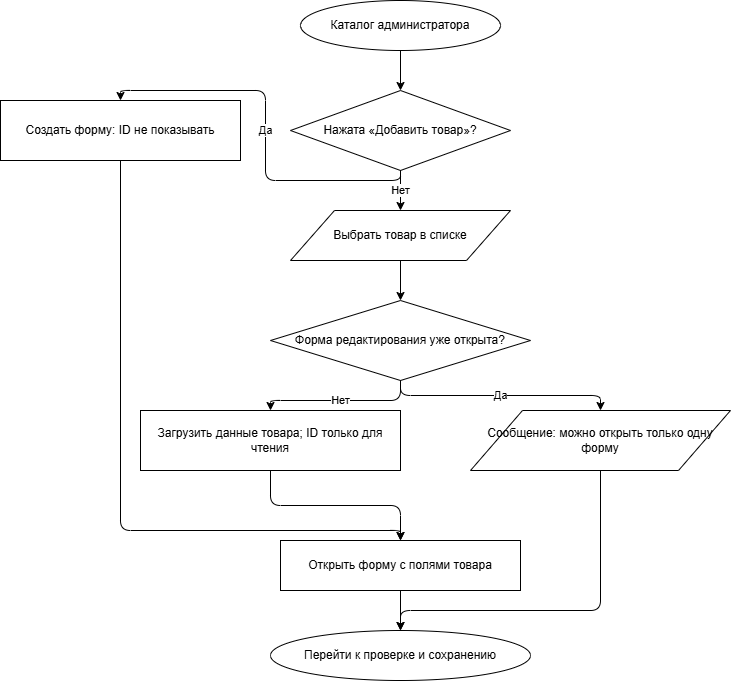

The diagram above was exported from draw.io. Its source (the exported page's mxGraphModel, read from the mxfile embedded in the PNG):
<mxGraphModel dx="1414" dy="785" grid="1" gridSize="10" guides="1" tooltips="1" connect="1" arrows="1" fold="1" page="1" pageScale="1" pageWidth="827" pageHeight="1169" math="0" shadow="0">
  <root>
    <mxCell id="0" />
    <mxCell id="1" parent="0" />
    <mxCell id="ZVa7H9WmukOm5eRpZMmE-1" parent="1" style="ellipse;whiteSpace=wrap;html=1;fillColor=#ffffff;strokeColor=#000000;" value="Каталог администратора" vertex="1">
      <mxGeometry height="50" width="200" x="410" y="30" as="geometry" />
    </mxCell>
    <mxCell id="ZVa7H9WmukOm5eRpZMmE-2" parent="1" style="rhombus;whiteSpace=wrap;html=1;fillColor=#ffffff;strokeColor=#000000;" value="Нажата «Добавить товар»?" vertex="1">
      <mxGeometry height="80" width="220" x="400" y="120" as="geometry" />
    </mxCell>
    <mxCell id="ZVa7H9WmukOm5eRpZMmE-3" parent="1" style="rounded=0;whiteSpace=wrap;html=1;fillColor=#ffffff;strokeColor=#000000;" value="Создать форму: ID не показывать" vertex="1">
      <mxGeometry height="60" width="240" x="110" y="130" as="geometry" />
    </mxCell>
    <mxCell id="ZVa7H9WmukOm5eRpZMmE-4" parent="1" style="shape=parallelogram;perimeter=parallelogramPerimeter;whiteSpace=wrap;html=1;fillColor=#ffffff;strokeColor=#000000;" value="Выбрать товар в списке" vertex="1">
      <mxGeometry height="50" width="220" x="400" y="240" as="geometry" />
    </mxCell>
    <mxCell id="ZVa7H9WmukOm5eRpZMmE-5" parent="1" style="rhombus;whiteSpace=wrap;html=1;fillColor=#ffffff;strokeColor=#000000;" value="Форма редактирования уже открыта?" vertex="1">
      <mxGeometry height="80" width="260" x="380" y="330" as="geometry" />
    </mxCell>
    <mxCell id="ZVa7H9WmukOm5eRpZMmE-6" parent="1" style="shape=parallelogram;perimeter=parallelogramPerimeter;whiteSpace=wrap;html=1;fillColor=#ffffff;strokeColor=#000000;" value="Сообщение: можно открыть только одну форму" vertex="1">
      <mxGeometry height="60" width="260" x="580" y="440" as="geometry" />
    </mxCell>
    <mxCell id="ZVa7H9WmukOm5eRpZMmE-7" parent="1" style="rounded=0;whiteSpace=wrap;html=1;fillColor=#ffffff;strokeColor=#000000;" value="Загрузить данные товара; ID только для чтения" vertex="1">
      <mxGeometry height="60" width="260" x="250" y="440" as="geometry" />
    </mxCell>
    <mxCell id="ZVa7H9WmukOm5eRpZMmE-8" parent="1" style="rounded=0;whiteSpace=wrap;html=1;fillColor=#ffffff;strokeColor=#000000;" value="Открыть форму с полями товара" vertex="1">
      <mxGeometry height="50" width="240" x="390" y="570" as="geometry" />
    </mxCell>
    <mxCell id="ZVa7H9WmukOm5eRpZMmE-9" parent="1" style="ellipse;whiteSpace=wrap;html=1;fillColor=#ffffff;strokeColor=#000000;" value="Перейти к проверке и сохранению" vertex="1">
      <mxGeometry height="50" width="260" x="380" y="660" as="geometry" />
    </mxCell>
    <mxCell id="ZVa7H9WmukOm5eRpZMmE-10" edge="1" parent="1" source="ZVa7H9WmukOm5eRpZMmE-1" style="edgeStyle=orthogonalEdgeStyle;html=1;exitX=0.5;exitY=1;exitDx=0;exitDy=0;entryX=0.5;entryY=0;entryDx=0;entryDy=0;" target="ZVa7H9WmukOm5eRpZMmE-2">
      <mxGeometry relative="1" as="geometry" />
    </mxCell>
    <mxCell id="ZVa7H9WmukOm5eRpZMmE-11" edge="1" parent="1" source="ZVa7H9WmukOm5eRpZMmE-2" style="edgeStyle=orthogonalEdgeStyle;html=1;exitX=0.5;exitY=1;exitDx=0;exitDy=0;entryX=0.5;entryY=0;entryDx=0;entryDy=0;" target="ZVa7H9WmukOm5eRpZMmE-3" value="Да">
      <mxGeometry relative="1" as="geometry" />
    </mxCell>
    <mxCell id="ZVa7H9WmukOm5eRpZMmE-12" edge="1" parent="1" source="ZVa7H9WmukOm5eRpZMmE-3" style="edgeStyle=orthogonalEdgeStyle;html=1;exitX=0.5;exitY=1;exitDx=0;exitDy=0;entryX=0.5;entryY=0;entryDx=0;entryDy=0;" target="ZVa7H9WmukOm5eRpZMmE-8">
      <mxGeometry relative="1" as="geometry">
        <Array as="points">
          <mxPoint x="230" y="560" />
          <mxPoint x="510" y="560" />
        </Array>
      </mxGeometry>
    </mxCell>
    <mxCell id="ZVa7H9WmukOm5eRpZMmE-13" edge="1" parent="1" source="ZVa7H9WmukOm5eRpZMmE-2" style="edgeStyle=orthogonalEdgeStyle;html=1;exitX=0.5;exitY=1;exitDx=0;exitDy=0;entryX=0.5;entryY=0;entryDx=0;entryDy=0;" target="ZVa7H9WmukOm5eRpZMmE-4" value="Нет">
      <mxGeometry relative="1" as="geometry" />
    </mxCell>
    <mxCell id="ZVa7H9WmukOm5eRpZMmE-14" edge="1" parent="1" source="ZVa7H9WmukOm5eRpZMmE-4" style="edgeStyle=orthogonalEdgeStyle;html=1;exitX=0.5;exitY=1;exitDx=0;exitDy=0;entryX=0.5;entryY=0;entryDx=0;entryDy=0;" target="ZVa7H9WmukOm5eRpZMmE-5">
      <mxGeometry relative="1" as="geometry" />
    </mxCell>
    <mxCell id="ZVa7H9WmukOm5eRpZMmE-15" edge="1" parent="1" source="ZVa7H9WmukOm5eRpZMmE-5" style="edgeStyle=orthogonalEdgeStyle;html=1;exitX=0.5;exitY=1;exitDx=0;exitDy=0;entryX=0.5;entryY=0;entryDx=0;entryDy=0;" target="ZVa7H9WmukOm5eRpZMmE-6" value="Да">
      <mxGeometry relative="1" as="geometry" />
    </mxCell>
    <mxCell id="ZVa7H9WmukOm5eRpZMmE-16" edge="1" parent="1" source="ZVa7H9WmukOm5eRpZMmE-6" style="edgeStyle=orthogonalEdgeStyle;html=1;exitX=0.5;exitY=1;exitDx=0;exitDy=0;entryX=0.5;entryY=0;entryDx=0;entryDy=0;" target="ZVa7H9WmukOm5eRpZMmE-9">
      <mxGeometry relative="1" as="geometry">
        <Array as="points">
          <mxPoint x="710" y="640" />
          <mxPoint x="510" y="640" />
        </Array>
      </mxGeometry>
    </mxCell>
    <mxCell id="ZVa7H9WmukOm5eRpZMmE-17" edge="1" parent="1" source="ZVa7H9WmukOm5eRpZMmE-5" style="edgeStyle=orthogonalEdgeStyle;html=1;exitX=0.5;exitY=1;exitDx=0;exitDy=0;entryX=0.5;entryY=0;entryDx=0;entryDy=0;" target="ZVa7H9WmukOm5eRpZMmE-7" value="Нет">
      <mxGeometry relative="1" as="geometry">
        <Array as="points">
          <mxPoint x="510" y="430" />
          <mxPoint x="380" y="430" />
        </Array>
      </mxGeometry>
    </mxCell>
    <mxCell id="ZVa7H9WmukOm5eRpZMmE-18" edge="1" parent="1" source="ZVa7H9WmukOm5eRpZMmE-7" style="edgeStyle=orthogonalEdgeStyle;html=1;exitX=0.5;exitY=1;exitDx=0;exitDy=0;entryX=0.5;entryY=0;entryDx=0;entryDy=0;" target="ZVa7H9WmukOm5eRpZMmE-8">
      <mxGeometry relative="1" as="geometry" />
    </mxCell>
    <mxCell id="ZVa7H9WmukOm5eRpZMmE-19" edge="1" parent="1" source="ZVa7H9WmukOm5eRpZMmE-8" style="edgeStyle=orthogonalEdgeStyle;html=1;exitX=0.5;exitY=1;exitDx=0;exitDy=0;entryX=0.5;entryY=0;entryDx=0;entryDy=0;" target="ZVa7H9WmukOm5eRpZMmE-9">
      <mxGeometry relative="1" as="geometry" />
    </mxCell>
  </root>
</mxGraphModel>